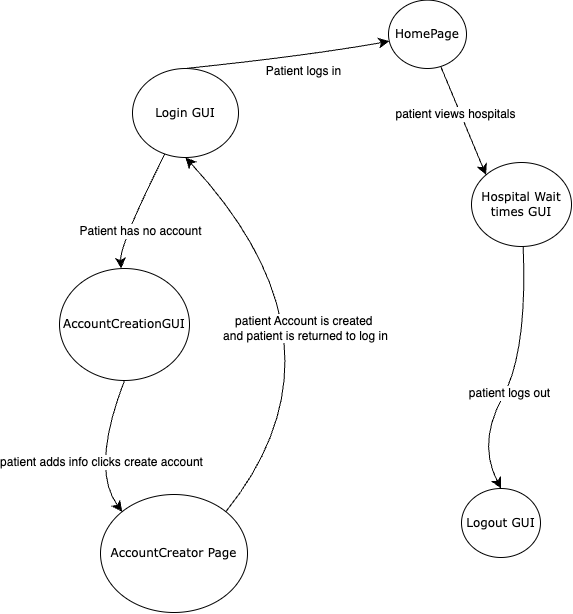

The diagram above was exported from draw.io. Its source (the exported page's mxGraphModel, read from the mxfile embedded in the PNG):
<mxGraphModel dx="1654" dy="1084" grid="0" gridSize="10" guides="1" tooltips="1" connect="1" arrows="1" fold="1" page="0" pageScale="1" pageWidth="850" pageHeight="1100" math="0" shadow="0">
  <root>
    <mxCell id="0" />
    <mxCell id="1" parent="0" />
    <mxCell id="r2IzdM8W7e8GS-kkfY3J-1" value="" style="edgeStyle=none;curved=1;rounded=0;orthogonalLoop=1;jettySize=auto;html=1;fontSize=12;startSize=8;endSize=8;exitX=0.5;exitY=0;exitDx=0;exitDy=0;" parent="1" source="r2IzdM8W7e8GS-kkfY3J-3" target="r2IzdM8W7e8GS-kkfY3J-8" edge="1">
      <mxGeometry relative="1" as="geometry">
        <Array as="points">
          <mxPoint x="360" y="30" />
        </Array>
      </mxGeometry>
    </mxCell>
    <mxCell id="r2IzdM8W7e8GS-kkfY3J-2" value="Patient logs in" style="edgeLabel;html=1;align=center;verticalAlign=middle;resizable=0;points=[];fontSize=12;" parent="r2IzdM8W7e8GS-kkfY3J-1" vertex="1" connectable="0">
      <mxGeometry x="0.1307" y="-15" relative="1" as="geometry">
        <mxPoint as="offset" />
      </mxGeometry>
    </mxCell>
    <mxCell id="r2IzdM8W7e8GS-kkfY3J-18" value="" style="edgeStyle=none;curved=1;rounded=0;orthogonalLoop=1;jettySize=auto;html=1;fontSize=12;startSize=8;endSize=8;" parent="1" source="r2IzdM8W7e8GS-kkfY3J-3" target="r2IzdM8W7e8GS-kkfY3J-17" edge="1">
      <mxGeometry relative="1" as="geometry">
        <Array as="points">
          <mxPoint x="170" y="219" />
        </Array>
      </mxGeometry>
    </mxCell>
    <mxCell id="r2IzdM8W7e8GS-kkfY3J-19" value="Patient has no account" style="edgeLabel;html=1;align=center;verticalAlign=middle;resizable=0;points=[];fontSize=12;" parent="r2IzdM8W7e8GS-kkfY3J-18" vertex="1" connectable="0">
      <mxGeometry x="0.2855" y="12" relative="1" as="geometry">
        <mxPoint as="offset" />
      </mxGeometry>
    </mxCell>
    <mxCell id="r2IzdM8W7e8GS-kkfY3J-3" value="Login GUI" style="rounded=1;whiteSpace=wrap;html=1;arcSize=24;shadow=0;comic=0;labelBackgroundColor=none;fontFamily=Verdana;fontSize=12;align=center;shape=ellipse;perimeter=ellipsePerimeter;" parent="1" vertex="1">
      <mxGeometry x="183" y="43" width="106" height="89" as="geometry" />
    </mxCell>
    <mxCell id="r2IzdM8W7e8GS-kkfY3J-7" value="AccountCreator Page" style="rounded=1;whiteSpace=wrap;html=1;arcSize=24;shadow=0;comic=0;labelBackgroundColor=none;fontFamily=Verdana;fontSize=12;align=center;shape=ellipse;perimeter=ellipsePerimeter;" parent="1" vertex="1">
      <mxGeometry x="151" y="469" width="147" height="118" as="geometry" />
    </mxCell>
    <mxCell id="r2IzdM8W7e8GS-kkfY3J-23" value="" style="edgeStyle=none;curved=1;rounded=0;orthogonalLoop=1;jettySize=auto;html=1;fontSize=12;startSize=8;endSize=8;entryX=0;entryY=0;entryDx=0;entryDy=0;" parent="1" source="r2IzdM8W7e8GS-kkfY3J-8" target="r2IzdM8W7e8GS-kkfY3J-22" edge="1">
      <mxGeometry relative="1" as="geometry">
        <Array as="points" />
      </mxGeometry>
    </mxCell>
    <mxCell id="r2IzdM8W7e8GS-kkfY3J-26" value="patient views hospitals" style="edgeLabel;html=1;align=center;verticalAlign=middle;resizable=0;points=[];fontSize=12;" parent="r2IzdM8W7e8GS-kkfY3J-23" vertex="1" connectable="0">
      <mxGeometry x="-0.1542" y="-4" relative="1" as="geometry">
        <mxPoint x="-1" as="offset" />
      </mxGeometry>
    </mxCell>
    <mxCell id="r2IzdM8W7e8GS-kkfY3J-8" value="HomePage" style="rounded=1;whiteSpace=wrap;html=1;arcSize=24;shadow=0;comic=0;labelBackgroundColor=none;fontFamily=Verdana;fontSize=12;align=center;shape=ellipse;perimeter=ellipsePerimeter;" parent="1" vertex="1">
      <mxGeometry x="439" y="-25.380000000000003" width="78" height="68.38" as="geometry" />
    </mxCell>
    <mxCell id="r2IzdM8W7e8GS-kkfY3J-15" value="" style="edgeStyle=none;orthogonalLoop=1;jettySize=auto;html=1;rounded=0;fontSize=12;startSize=8;endSize=8;curved=1;exitX=1;exitY=0;exitDx=0;exitDy=0;entryX=0.5;entryY=1;entryDx=0;entryDy=0;" parent="1" source="r2IzdM8W7e8GS-kkfY3J-7" target="r2IzdM8W7e8GS-kkfY3J-3" edge="1">
      <mxGeometry width="140" relative="1" as="geometry">
        <mxPoint x="460" y="360" as="sourcePoint" />
        <mxPoint x="600" y="360" as="targetPoint" />
        <Array as="points">
          <mxPoint x="410" y="320" />
        </Array>
      </mxGeometry>
    </mxCell>
    <mxCell id="r2IzdM8W7e8GS-kkfY3J-16" value="patient Account is created&amp;nbsp;&lt;div&gt;and patient is returned to log in&lt;/div&gt;" style="edgeLabel;html=1;align=center;verticalAlign=middle;resizable=0;points=[];fontSize=12;" parent="r2IzdM8W7e8GS-kkfY3J-15" vertex="1" connectable="0">
      <mxGeometry x="0.1215" y="28" relative="1" as="geometry">
        <mxPoint as="offset" />
      </mxGeometry>
    </mxCell>
    <mxCell id="r2IzdM8W7e8GS-kkfY3J-17" value="AccountCreationGUI" style="rounded=1;whiteSpace=wrap;html=1;arcSize=24;shadow=0;comic=0;labelBackgroundColor=none;fontFamily=Verdana;fontSize=12;align=center;shape=ellipse;perimeter=ellipsePerimeter;" parent="1" vertex="1">
      <mxGeometry x="110" y="243" width="130" height="112" as="geometry" />
    </mxCell>
    <mxCell id="r2IzdM8W7e8GS-kkfY3J-20" value="" style="edgeStyle=none;curved=1;rounded=0;orthogonalLoop=1;jettySize=auto;html=1;fontSize=12;startSize=8;endSize=8;exitX=0.5;exitY=1;exitDx=0;exitDy=0;entryX=0;entryY=0;entryDx=0;entryDy=0;" parent="1" source="r2IzdM8W7e8GS-kkfY3J-17" target="r2IzdM8W7e8GS-kkfY3J-7" edge="1">
      <mxGeometry relative="1" as="geometry">
        <mxPoint x="211" y="411" as="sourcePoint" />
        <mxPoint x="148" y="519" as="targetPoint" />
        <Array as="points">
          <mxPoint x="141" y="443" />
        </Array>
      </mxGeometry>
    </mxCell>
    <mxCell id="r2IzdM8W7e8GS-kkfY3J-21" value="patient adds info clicks create account" style="edgeLabel;html=1;align=center;verticalAlign=middle;resizable=0;points=[];fontSize=12;" parent="r2IzdM8W7e8GS-kkfY3J-20" vertex="1" connectable="0">
      <mxGeometry x="0.2855" y="12" relative="1" as="geometry">
        <mxPoint as="offset" />
      </mxGeometry>
    </mxCell>
    <mxCell id="r2IzdM8W7e8GS-kkfY3J-25" value="patient logs out" style="edgeStyle=none;curved=1;rounded=0;orthogonalLoop=1;jettySize=auto;html=1;fontSize=12;startSize=8;endSize=8;entryX=0.5;entryY=0;entryDx=0;entryDy=0;" parent="1" source="r2IzdM8W7e8GS-kkfY3J-22" target="r2IzdM8W7e8GS-kkfY3J-24" edge="1">
      <mxGeometry x="0.1577" y="4" relative="1" as="geometry">
        <Array as="points">
          <mxPoint x="578" y="327" />
          <mxPoint x="528" y="417" />
        </Array>
        <mxPoint as="offset" />
      </mxGeometry>
    </mxCell>
    <mxCell id="r2IzdM8W7e8GS-kkfY3J-22" value="Hospital Wait times GUI" style="rounded=1;whiteSpace=wrap;html=1;arcSize=24;shadow=0;comic=0;labelBackgroundColor=none;fontFamily=Verdana;fontSize=12;align=center;shape=ellipse;perimeter=ellipsePerimeter;" parent="1" vertex="1">
      <mxGeometry x="522" y="137" width="100" height="84" as="geometry" />
    </mxCell>
    <mxCell id="r2IzdM8W7e8GS-kkfY3J-24" value="Logout GUI" style="rounded=1;whiteSpace=wrap;html=1;arcSize=24;shadow=0;comic=0;labelBackgroundColor=none;fontFamily=Verdana;fontSize=12;align=center;shape=ellipse;perimeter=ellipsePerimeter;" parent="1" vertex="1">
      <mxGeometry x="512" y="463" width="79" height="69" as="geometry" />
    </mxCell>
  </root>
</mxGraphModel>